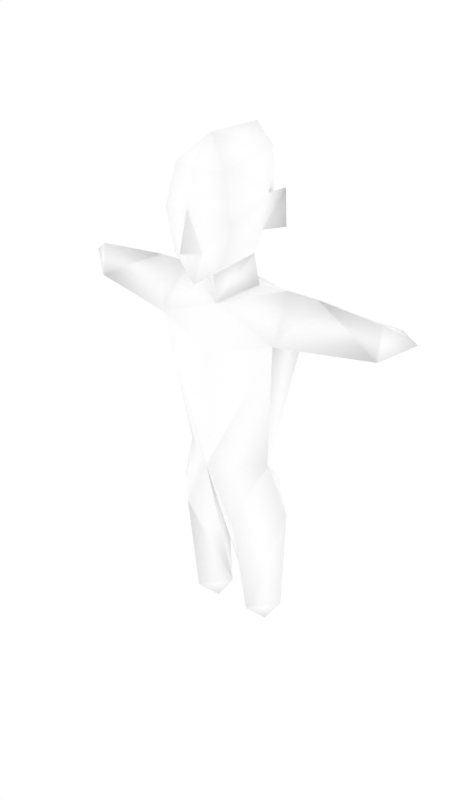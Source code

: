# Source: cadaver.blend  (saved by Blender 2.68.0; exported with 4.5.12 LTS)
import bpy
from mathutils import Matrix  # noqa: F401  (used for matrix-valued properties, if any)

bpy.ops.wm.read_factory_settings(use_empty=True)
scene = bpy.context.scene
scene.name = 'Scene'

# ---- collections
col_collection_1 = bpy.data.collections.new('Collection 1'); scene.collection.children.link(col_collection_1)
col_collection_2 = bpy.data.collections.new('Collection 2'); scene.collection.children.link(col_collection_2)

# ---- materials (node trees are filled in below, after node groups)
mat_npcs = bpy.data.materials.new('npcs')
mat_npcs.alpha_threshold = 0.0
mat_npcs.use_transparent_shadow = False
mat_npcs.diffuse_color = (1.0, 1.0, 1.0, 1.0)
mat_npcs.roughness = 0.5
mat_npcs.line_color = (0.0, 0.0, 0.0, 1.0)

# ---- material node trees

# ---- world
world_world = bpy.data.worlds.new('World'); scene.world = world_world
world_world.color = (1.0, 1.0, 1.0)
world_world.use_sun_shadow = False
world_world.sun_shadow_jitter_overblur = 0.0
world_world.cycles.sampling_method = 'MANUAL'
world_world.cycles.sample_map_resolution = 256

# ---- meshes
me_simplerrig = bpy.data.meshes.new('simplerrig')
me_simplerrig.from_pydata([(-0.2023, 0.02148, 0.3917), (-0.1085, 0.1293, -0.3623), (-0.2246, 0.09167, 0.2423), (-0.2246, -0.0766, 0.2423), (-0.1645, -0.01132, -0.2313), (-0.03244, 0.05215, -0.8118), (-0.1115, 0.1352, -0.8118), (-0.187, 0.05215, -0.8118), (-0.5599, -0.0004837, 0.3814), (-0.6488, 0.052, 0.3269), (-0.5599, -0.01687, 0.2703), (-0.3174, 0.02148, 0.3917), (-0.1097, 0.06316, -0.9213), (-0.09761, -0.1142, -0.4145), (-0.5599, 0.1111, 0.3303), (-0.1097, -0.0477, -0.8118), (-0.09395, 0.02252, 0.3838), (-0.2253, 0.02042, -0.4128), (-0.04096, -0.1843, 0.5302), (-0.09905, -0.01199, 0.4966), (-0.1227, -0.002913, 0.5743), (-0.1424, -0.002913, 0.6916), (-0.08988, 0.08543, 0.8072), (-0.09342, -0.1445, 0.776), (-0.1273, -0.1582, 0.6324), (-0.09789, -0.1515, 0.4959), (0.0, -0.1786, 0.4203), (-0.1187, 0.05503, 0.6412), (0.2023, 0.02148, 0.3917), (0.1085, 0.1293, -0.3623), (0.2246, 0.09167, 0.2423), (0.2246, -0.0766, 0.2423), (0.1645, -0.01132, -0.2313), (0.03244, 0.05215, -0.8118), (0.1115, 0.1352, -0.8118), (0.187, 0.05215, -0.8118), (0.5599, -0.0004837, 0.3814), (0.6488, 0.052, 0.3269), (0.5599, -0.01687, 0.2703), (0.3174, 0.02148, 0.3917), (0.1097, 0.06316, -0.9213), (0.09761, -0.1142, -0.4145), (0.5599, 0.1111, 0.3303), (0.1097, -0.0477, -0.8118), (0.09395, 0.02252, 0.3838), (0.2253, 0.02042, -0.4128), (0.04096, -0.1843, 0.5302), (0.09905, -0.01199, 0.4966), (0.1227, -0.002913, 0.5743), (0.1668, 0.057, 0.5772), (0.1615, 0.057, 0.698), (0.1424, -0.002913, 0.6916), (0.08988, 0.08543, 0.8072), (0.09342, -0.1445, 0.776), (0.1273, -0.1582, 0.6324), (0.09789, -0.1515, 0.4959), (0.1187, 0.05503, 0.6412), (0.0, -0.07517, 0.3279), (0.0, 0.1167, -0.2313), (0.0, -0.1272, -0.2313), (0.0, 0.1484, 0.2094), (0.0, 0.09535, 0.3823), (0.0, -0.0137, -0.4301), (0.0, -0.1258, 0.1745), (0.0, -0.08366, 0.4298), (0.0, -0.2384, 0.5329), (0.0, -0.2035, 0.6636), (0.0, -0.1707, 0.7726), (0.0, -0.09656, 0.8663), (0.0, 0.1206, 0.8606), (0.0, 0.1757, 0.6984), (0.0, 0.08877, 0.5233)], [], [(1, 62, 6), (59, 63, 3), (4, 3, 2), (14, 11, 2), (10, 14, 2), (5, 12, 6), (15, 12, 5), (5, 6, 62), (61, 60, 2), (62, 59, 5), (3, 4, 59), (2, 3, 10), (13, 17, 15), (1, 6, 7), (59, 4, 13), (4, 17, 13), (59, 13, 5), (5, 13, 15), (14, 10, 9), (11, 14, 8), (8, 14, 9), (10, 8, 9), (58, 2, 60), (11, 8, 10), (11, 10, 3), (1, 7, 17), (58, 4, 2), (58, 1, 4), (11, 0, 2), (0, 61, 2), (0, 11, 3), (3, 63, 57), (57, 0, 3), (16, 61, 0), (16, 0, 57), (12, 15, 7), (12, 7, 6), (41, 43, 45), (4, 1, 17), (68, 69, 22), (67, 68, 23), (23, 68, 22), (66, 18, 65), (66, 24, 18), (23, 24, 66), (66, 67, 23), (18, 24, 25), (25, 26, 18), (23, 22, 21), (21, 24, 23), (24, 21, 20), (20, 25, 24), (25, 20, 19), (64, 26, 19), (57, 64, 19), (19, 26, 25), (19, 16, 57), (19, 61, 16), (61, 19, 71), (71, 19, 20), (69, 70, 22), (20, 27, 71), (27, 70, 71), (27, 22, 70), (21, 22, 27), (21, 27, 20), (29, 34, 62), (59, 31, 63), (32, 30, 31), (42, 30, 39), (38, 30, 42), (33, 34, 40), (43, 33, 40), (33, 62, 34), (61, 30, 60), (62, 33, 59), (31, 59, 32), (30, 38, 31), (43, 35, 45), (29, 35, 34), (59, 41, 32), (32, 41, 45), (59, 33, 41), (33, 43, 41), (42, 37, 38), (39, 36, 42), (36, 37, 42), (38, 37, 36), (58, 60, 30), (39, 38, 36), (39, 31, 38), (29, 45, 35), (58, 30, 32), (58, 32, 29), (39, 30, 28), (28, 30, 61), (28, 31, 39), (31, 57, 63), (57, 31, 28), (44, 28, 61), (44, 57, 28), (40, 35, 43), (40, 34, 35), (32, 45, 29), (26, 46, 18), (47, 55, 26), (64, 47, 26), (55, 46, 26), (68, 52, 69), (67, 53, 68), (53, 52, 68), (66, 65, 46), (66, 46, 54), (53, 66, 54), (66, 53, 67), (46, 55, 54), (53, 51, 52), (51, 53, 54), (48, 50, 51), (50, 48, 49), (54, 48, 51), (48, 54, 55), (55, 47, 48), (57, 47, 64), (47, 57, 44), (47, 44, 61), (61, 71, 47), (71, 48, 47), (69, 52, 70), (48, 71, 56), (56, 71, 70), (56, 70, 52), (51, 56, 52), (56, 51, 50), (56, 50, 49), (56, 49, 48), (29, 1, 58), (29, 62, 1), (46, 65, 18), (17, 7, 15)])
me_simplerrig.polygons.foreach_set('use_smooth', [True] * 140)
_uv = me_simplerrig.uv_layers.new(name='UVMap')
_uv.uv.foreach_set('vector', [0.4396, 0.2854, 0.428, 0.2817, 0.4396, 0.2585, 0.4816, 0.2977, 0.4816, 0.3304, 0.5, 0.3361, 0.4632, 0.2977, 0.4483, 0.3361, 0.4615, 0.3361, 0.4483, 0.3112, 0.4361, 0.2983, 0.4303, 0.309, 0.4483, 0.3175, 0.4483, 0.3112, 0.4303, 0.309, 0.428, 0.2585, 0.4396, 0.2509, 0.4396, 0.2585, 0.4632, 0.2585, 0.4632, 0.2509, 0.4757, 0.2585, 0.428, 0.2585, 0.4396, 0.2585, 0.428, 0.2817, 0.48, 0.3481, 0.48, 0.3335, 0.4615, 0.3361, 0.4806, 0.2817, 0.4757, 0.2968, 0.4757, 0.2585, 0.5, 0.3361, 0.4978, 0.2977, 0.4816, 0.2977, 0.4303, 0.309, 0.4303, 0.3204, 0.4483, 0.3175, 0.4632, 0.2843, 0.4516, 0.2825, 0.4632, 0.2585, 0.4396, 0.2854, 0.4396, 0.2585, 0.4507, 0.2585, 0.4757, 0.2968, 0.4632, 0.2968, 0.4632, 0.2843, 0.4632, 0.2968, 0.4516, 0.2825, 0.4632, 0.2843, 0.4757, 0.2968, 0.4632, 0.2843, 0.4757, 0.2585, 0.4757, 0.2585, 0.4632, 0.2843, 0.4632, 0.2585, 0.4483, 0.3112, 0.4483, 0.3175, 0.4541, 0.3137, 0.4361, 0.2983, 0.4483, 0.3112, 0.4527, 0.3059, 0.4527, 0.3059, 0.4483, 0.3112, 0.4541, 0.3137, 0.4483, 0.3175, 0.4527, 0.3215, 0.4541, 0.3137, 0.48, 0.2977, 0.4615, 0.3361, 0.48, 0.3335, 0.4361, 0.3297, 0.4527, 0.3215, 0.4483, 0.3175, 0.4361, 0.3297, 0.4483, 0.3175, 0.4303, 0.3204, 0.4396, 0.2854, 0.4507, 0.2585, 0.4507, 0.2825, 0.48, 0.2977, 0.4632, 0.2977, 0.4615, 0.3361, 0.428, 0.2968, 0.4396, 0.2854, 0.4507, 0.2968, 0.4361, 0.2983, 0.4304, 0.2979, 0.4303, 0.309, 0.4624, 0.3507, 0.48, 0.3481, 0.4615, 0.3361, 0.4304, 0.3317, 0.4361, 0.3297, 0.4303, 0.3204, 0.5, 0.3361, 0.4816, 0.3304, 0.4816, 0.3434, 0.4816, 0.3434, 0.4991, 0.3507, 0.5, 0.3361, 0.4711, 0.3522, 0.48, 0.3481, 0.4624, 0.3507, 0.4902, 0.3518, 0.4991, 0.3507, 0.4816, 0.3434, 0.4632, 0.2509, 0.4632, 0.2585, 0.4516, 0.2585, 0.4396, 0.2509, 0.4507, 0.2585, 0.4396, 0.2585, 0.4881, 0.2843, 0.4881, 0.2585, 0.4997, 0.2825, 0.4507, 0.2968, 0.4396, 0.2854, 0.4507, 0.2825, 0.4309, 0.373, 0.4416, 0.3664, 0.4361, 0.3606, 0.4217, 0.3741, 0.4309, 0.373, 0.423, 0.3654, 0.423, 0.3654, 0.4309, 0.373, 0.4361, 0.3606, 0.3903, 0.3592, 0.3854, 0.3456, 0.3903, 0.3487, 0.3903, 0.3592, 0.376, 0.3559, 0.3854, 0.3456, 0.3774, 0.3738, 0.376, 0.3559, 0.3903, 0.3592, 0.3903, 0.3592, 0.3903, 0.3731, 0.3774, 0.3738, 0.3854, 0.3456, 0.376, 0.3559, 0.3785, 0.3419, 0.3785, 0.3419, 0.3903, 0.3312, 0.3854, 0.3456, 0.423, 0.3654, 0.4361, 0.3606, 0.429, 0.3557, 0.4241, 0.3623, 0.4045, 0.3559, 0.4031, 0.3738, 0.4045, 0.3559, 0.4241, 0.3623, 0.4223, 0.3454, 0.4223, 0.3454, 0.4021, 0.3419, 0.4045, 0.3559, 0.4021, 0.3419, 0.4223, 0.3454, 0.4172, 0.3352, 0.3921, 0.326, 0.3921, 0.3214, 0.3975, 0.33, 0.4206, 0.3298, 0.4205, 0.3368, 0.429, 0.3409, 0.4172, 0.3352, 0.3903, 0.3312, 0.4021, 0.3419, 0.429, 0.3409, 0.43, 0.3329, 0.4206, 0.3298, 0.429, 0.3409, 0.438, 0.3321, 0.43, 0.3329, 0.438, 0.3321, 0.429, 0.3409, 0.4387, 0.3416, 0.4387, 0.3416, 0.429, 0.3409, 0.4289, 0.3464, 0.4416, 0.3664, 0.4443, 0.3536, 0.4361, 0.3606, 0.4289, 0.3464, 0.4324, 0.3513, 0.4387, 0.3416, 0.4324, 0.3513, 0.4443, 0.3536, 0.4387, 0.3416, 0.4324, 0.3513, 0.4361, 0.3606, 0.4443, 0.3536, 0.429, 0.3557, 0.4361, 0.3606, 0.4324, 0.3513, 0.448, 0.3533, 0.4479, 0.3439, 0.4582, 0.3439, 0.4164, 0.2854, 0.4164, 0.2585, 0.428, 0.2817, 0.4816, 0.2977, 0.5, 0.3361, 0.4816, 0.3304, 0.4632, 0.2977, 0.4615, 0.3361, 0.4483, 0.3361, 0.4483, 0.3112, 0.4303, 0.309, 0.4361, 0.2983, 0.4483, 0.3175, 0.4303, 0.309, 0.4483, 0.3112, 0.428, 0.2585, 0.4164, 0.2585, 0.4164, 0.2509, 0.4881, 0.2585, 0.4757, 0.2585, 0.4881, 0.2509, 0.428, 0.2585, 0.428, 0.2817, 0.4164, 0.2585, 0.48, 0.3481, 0.4615, 0.3361, 0.48, 0.3335, 0.4706, 0.2817, 0.4757, 0.2585, 0.4757, 0.2968, 0.5, 0.3361, 0.4816, 0.2977, 0.4978, 0.2977, 0.4303, 0.309, 0.4483, 0.3175, 0.4303, 0.3204, 0.4881, 0.2585, 0.4997, 0.2585, 0.4997, 0.2825, 0.4164, 0.2854, 0.4053, 0.2585, 0.4164, 0.2585, 0.4757, 0.2968, 0.4881, 0.2843, 0.4881, 0.2968, 0.4881, 0.2968, 0.4881, 0.2843, 0.4997, 0.2825, 0.4757, 0.2968, 0.4757, 0.2585, 0.4881, 0.2843, 0.4757, 0.2585, 0.4881, 0.2585, 0.4881, 0.2843, 0.4483, 0.3112, 0.4541, 0.3137, 0.4483, 0.3175, 0.4361, 0.2983, 0.4527, 0.3059, 0.4483, 0.3112, 0.4527, 0.3059, 0.4541, 0.3137, 0.4483, 0.3112, 0.4483, 0.3175, 0.4541, 0.3137, 0.4527, 0.3215, 0.48, 0.2977, 0.48, 0.3335, 0.4615, 0.3361, 0.4361, 0.3297, 0.4483, 0.3175, 0.4527, 0.3215, 0.4361, 0.3297, 0.4303, 0.3204, 0.4483, 0.3175, 0.4164, 0.2854, 0.4053, 0.2825, 0.4053, 0.2585, 0.48, 0.2977, 0.4615, 0.3361, 0.4632, 0.2977, 0.428, 0.2968, 0.4053, 0.2968, 0.4164, 0.2854, 0.4361, 0.2983, 0.4303, 0.309, 0.4304, 0.2979, 0.4624, 0.3507, 0.4615, 0.3361, 0.48, 0.3481, 0.4304, 0.3317, 0.4303, 0.3204, 0.4361, 0.3297, 0.5, 0.3361, 0.4816, 0.3434, 0.4816, 0.3304, 0.4816, 0.3434, 0.5, 0.3361, 0.4991, 0.3507, 0.4711, 0.3522, 0.4624, 0.3507, 0.48, 0.3481, 0.4902, 0.3518, 0.4816, 0.3434, 0.4991, 0.3507, 0.4881, 0.2509, 0.4997, 0.2585, 0.4881, 0.2585, 0.4164, 0.2509, 0.4164, 0.2585, 0.4053, 0.2585, 0.4053, 0.2968, 0.4053, 0.2825, 0.4164, 0.2854, 0.3903, 0.3312, 0.3952, 0.3456, 0.3854, 0.3456, 0.4172, 0.3352, 0.4021, 0.3419, 0.3903, 0.3312, 0.3921, 0.326, 0.3868, 0.33, 0.3921, 0.3214, 0.4021, 0.3419, 0.3952, 0.3456, 0.3903, 0.3312, 0.4309, 0.373, 0.4361, 0.3606, 0.4416, 0.3664, 0.4217, 0.3741, 0.423, 0.3654, 0.4309, 0.373, 0.423, 0.3654, 0.4361, 0.3606, 0.4309, 0.373, 0.3903, 0.3592, 0.3903, 0.3487, 0.3952, 0.3456, 0.3903, 0.3592, 0.3952, 0.3456, 0.4045, 0.3559, 0.4031, 0.3738, 0.3903, 0.3592, 0.4045, 0.3559, 0.3903, 0.3592, 0.4031, 0.3738, 0.3903, 0.3731, 0.3952, 0.3456, 0.4021, 0.3419, 0.4045, 0.3559, 0.423, 0.3654, 0.429, 0.3557, 0.4361, 0.3606, 0.4241, 0.3623, 0.4031, 0.3738, 0.4045, 0.3559, 0.4544, 0.3626, 0.4473, 0.3742, 0.4541, 0.3732, 0.4473, 0.3742, 0.4544, 0.3626, 0.4481, 0.3648, 0.4045, 0.3559, 0.4223, 0.3454, 0.4241, 0.3623, 0.4223, 0.3454, 0.4045, 0.3559, 0.4021, 0.3419, 0.4021, 0.3419, 0.4172, 0.3352, 0.4223, 0.3454, 0.4206, 0.3298, 0.429, 0.3409, 0.4205, 0.3368, 0.429, 0.3409, 0.4206, 0.3298, 0.43, 0.3329, 0.429, 0.3409, 0.43, 0.3329, 0.438, 0.3321, 0.438, 0.3321, 0.4387, 0.3416, 0.429, 0.3409, 0.4387, 0.3416, 0.4289, 0.3464, 0.429, 0.3409, 0.4416, 0.3664, 0.4361, 0.3606, 0.4443, 0.3536, 0.4289, 0.3464, 0.4387, 0.3416, 0.4324, 0.3513, 0.4324, 0.3513, 0.4387, 0.3416, 0.4443, 0.3536, 0.4324, 0.3513, 0.4443, 0.3536, 0.4361, 0.3606, 0.429, 0.3557, 0.4324, 0.3513, 0.4361, 0.3606, 0.4429, 0.3673, 0.4404, 0.374, 0.4473, 0.3742, 0.4429, 0.3673, 0.4473, 0.3742, 0.4481, 0.3648, 0.4429, 0.3673, 0.4481, 0.3648, 0.4439, 0.3595, 0.4164, 0.2854, 0.4396, 0.2854, 0.428, 0.2968, 0.4164, 0.2854, 0.428, 0.2817, 0.4396, 0.2854, 0.3952, 0.3456, 0.3903, 0.3487, 0.3854, 0.3456, 0.4516, 0.2825, 0.4516, 0.2585, 0.4632, 0.2585])
_ca = me_simplerrig.color_attributes.new('Col', 'BYTE_COLOR', 'CORNER')
_ca.data.foreach_set('color', [1.0, 1.0, 1.0, 1.0, 1.0, 1.0, 1.0, 1.0, 1.0, 1.0, 1.0, 1.0, 1.0, 1.0, 1.0, 1.0, 1.0, 1.0, 1.0, 1.0, 1.0, 1.0, 1.0, 1.0, 1.0, 1.0, 1.0, 1.0, 1.0, 1.0, 1.0, 1.0, 1.0, 1.0, 1.0, 1.0, 1.0, 1.0, 1.0, 1.0, 1.0, 1.0, 1.0, 1.0, 1.0, 1.0, 1.0, 1.0, 1.0, 1.0, 1.0, 1.0, 1.0, 1.0, 1.0, 1.0, 1.0, 1.0, 1.0, 1.0, 1.0, 1.0, 1.0, 1.0, 1.0, 1.0, 1.0, 1.0, 1.0, 1.0, 1.0, 1.0, 1.0, 1.0, 1.0, 1.0, 1.0, 1.0, 1.0, 1.0, 1.0, 1.0, 1.0, 1.0, 1.0, 1.0, 1.0, 1.0, 1.0, 1.0, 1.0, 1.0, 1.0, 1.0, 1.0, 1.0, 1.0, 1.0, 1.0, 1.0, 1.0, 1.0, 1.0, 1.0, 1.0, 1.0, 1.0, 1.0, 1.0, 1.0, 1.0, 1.0, 1.0, 1.0, 1.0, 1.0, 1.0, 1.0, 1.0, 1.0, 1.0, 1.0, 1.0, 1.0, 1.0, 1.0, 1.0, 1.0, 1.0, 1.0, 1.0, 1.0, 1.0, 1.0, 1.0, 1.0, 1.0, 1.0, 1.0, 1.0, 1.0, 1.0, 1.0, 1.0, 1.0, 1.0, 1.0, 1.0, 1.0, 1.0, 1.0, 1.0, 1.0, 1.0, 1.0, 1.0, 1.0, 1.0, 1.0, 1.0, 1.0, 1.0, 1.0, 1.0, 1.0, 1.0, 1.0, 1.0, 1.0, 1.0, 1.0, 1.0, 1.0, 1.0, 1.0, 1.0, 1.0, 1.0, 1.0, 1.0, 1.0, 1.0, 1.0, 1.0, 1.0, 1.0, 1.0, 1.0, 1.0, 1.0, 1.0, 1.0, 1.0, 1.0, 1.0, 1.0, 1.0, 1.0, 1.0, 1.0, 1.0, 1.0, 1.0, 1.0, 1.0, 1.0, 1.0, 1.0, 1.0, 1.0, 1.0, 1.0, 1.0, 1.0, 1.0, 1.0, 1.0, 1.0, 1.0, 1.0, 1.0, 1.0, 1.0, 1.0, 1.0, 1.0, 1.0, 1.0, 1.0, 1.0, 1.0, 1.0, 1.0, 1.0, 1.0, 1.0, 1.0, 1.0, 1.0, 1.0, 1.0, 1.0, 1.0, 1.0, 1.0, 1.0, 1.0, 1.0, 1.0, 1.0, 1.0, 1.0, 1.0, 1.0, 1.0, 1.0, 1.0, 1.0, 1.0, 1.0, 1.0, 1.0, 1.0, 1.0, 1.0, 1.0, 1.0, 1.0, 1.0, 1.0, 1.0, 1.0, 1.0, 1.0, 1.0, 1.0, 1.0, 1.0, 1.0, 1.0, 1.0, 1.0, 1.0, 1.0, 1.0, 1.0, 1.0, 1.0, 1.0, 1.0, 1.0, 1.0, 1.0, 1.0, 1.0, 1.0, 1.0, 1.0, 1.0, 1.0, 1.0, 1.0, 1.0, 1.0, 1.0, 1.0, 1.0, 1.0, 1.0, 1.0, 1.0, 1.0, 1.0, 1.0, 1.0, 1.0, 1.0, 1.0, 1.0, 1.0, 1.0, 1.0, 1.0, 1.0, 1.0, 1.0, 1.0, 1.0, 1.0, 1.0, 1.0, 1.0, 1.0, 1.0, 1.0, 1.0, 1.0, 1.0, 1.0, 1.0, 1.0, 1.0, 1.0, 1.0, 1.0, 1.0, 1.0, 1.0, 1.0, 1.0, 1.0, 1.0, 1.0, 1.0, 1.0, 1.0, 1.0, 1.0, 1.0, 1.0, 1.0, 1.0, 1.0, 1.0, 1.0, 1.0, 1.0, 1.0, 1.0, 1.0, 1.0, 1.0, 1.0, 1.0, 1.0, 1.0, 1.0, 1.0, 1.0, 1.0, 1.0, 1.0, 1.0, 1.0, 1.0, 1.0, 1.0, 1.0, 1.0, 1.0, 1.0, 1.0, 1.0, 1.0, 1.0, 1.0, 1.0, 1.0, 1.0, 1.0, 1.0, 1.0, 1.0, 1.0, 1.0, 1.0, 1.0, 1.0, 1.0, 1.0, 1.0, 1.0, 1.0, 1.0, 1.0, 1.0, 1.0, 1.0, 1.0, 1.0, 1.0, 1.0, 1.0, 1.0, 1.0, 1.0, 1.0, 1.0, 1.0, 1.0, 1.0, 1.0, 1.0, 1.0, 1.0, 1.0, 1.0, 1.0, 1.0, 1.0, 1.0, 1.0, 1.0, 1.0, 1.0, 1.0, 1.0, 1.0, 1.0, 1.0, 1.0, 1.0, 1.0, 1.0, 1.0, 1.0, 1.0, 1.0, 1.0, 1.0, 1.0, 1.0, 1.0, 1.0, 1.0, 1.0, 1.0, 1.0, 1.0, 1.0, 1.0, 1.0, 1.0, 1.0, 1.0, 1.0, 1.0, 1.0, 1.0, 1.0, 1.0, 1.0, 1.0, 1.0, 1.0, 1.0, 1.0, 1.0, 1.0, 1.0, 1.0, 1.0, 1.0, 1.0, 1.0, 1.0, 1.0, 1.0, 1.0, 1.0, 1.0, 1.0, 1.0, 1.0, 1.0, 1.0, 1.0, 1.0, 1.0, 1.0, 1.0, 1.0, 1.0, 1.0, 1.0, 1.0, 1.0, 1.0, 1.0, 1.0, 1.0, 1.0, 1.0, 1.0, 1.0, 1.0, 1.0, 1.0, 1.0, 1.0, 1.0, 1.0, 1.0, 1.0, 1.0, 1.0, 1.0, 1.0, 1.0, 1.0, 1.0, 1.0, 1.0, 1.0, 1.0, 1.0, 1.0, 1.0, 1.0, 1.0, 1.0, 1.0, 1.0, 1.0, 1.0, 1.0, 1.0, 1.0, 1.0, 1.0, 1.0, 1.0, 1.0, 1.0, 1.0, 1.0, 1.0, 1.0, 1.0, 1.0, 1.0, 1.0, 1.0, 1.0, 1.0, 1.0, 1.0, 1.0, 1.0, 1.0, 1.0, 1.0, 1.0, 1.0, 1.0, 1.0, 1.0, 1.0, 1.0, 1.0, 1.0, 1.0, 1.0, 1.0, 1.0, 1.0, 1.0, 1.0, 1.0, 1.0, 1.0, 1.0, 1.0, 1.0, 1.0, 1.0, 1.0, 1.0, 1.0, 1.0, 1.0, 1.0, 1.0, 1.0, 1.0, 1.0, 1.0, 1.0, 1.0, 1.0, 1.0, 1.0, 1.0, 1.0, 1.0, 1.0, 1.0, 1.0, 1.0, 1.0, 1.0, 1.0, 1.0, 1.0, 1.0, 1.0, 1.0, 1.0, 1.0, 1.0, 1.0, 1.0, 1.0, 1.0, 1.0, 1.0, 1.0, 1.0, 1.0, 1.0, 1.0, 1.0, 1.0, 1.0, 1.0, 1.0, 1.0, 1.0, 1.0, 1.0, 1.0, 1.0, 1.0, 1.0, 1.0, 1.0, 1.0, 1.0, 1.0, 1.0, 1.0, 1.0, 1.0, 1.0, 1.0, 1.0, 1.0, 1.0, 1.0, 1.0, 1.0, 1.0, 1.0, 1.0, 1.0, 1.0, 1.0, 1.0, 1.0, 1.0, 1.0, 1.0, 1.0, 1.0, 1.0, 1.0, 1.0, 1.0, 1.0, 1.0, 1.0, 1.0, 1.0, 1.0, 1.0, 1.0, 1.0, 1.0, 1.0, 1.0, 1.0, 1.0, 1.0, 1.0, 1.0, 1.0, 1.0, 1.0, 1.0, 1.0, 1.0, 1.0, 1.0, 1.0, 1.0, 1.0, 1.0, 1.0, 1.0, 1.0, 1.0, 1.0, 1.0, 1.0, 1.0, 1.0, 1.0, 1.0, 1.0, 1.0, 1.0, 1.0, 1.0, 1.0, 1.0, 1.0, 1.0, 1.0, 1.0, 1.0, 1.0, 1.0, 1.0, 1.0, 1.0, 1.0, 1.0, 1.0, 1.0, 1.0, 1.0, 1.0, 1.0, 1.0, 1.0, 1.0, 1.0, 1.0, 1.0, 1.0, 1.0, 1.0, 1.0, 1.0, 1.0, 1.0, 1.0, 1.0, 1.0, 1.0, 1.0, 1.0, 1.0, 1.0, 1.0, 1.0, 1.0, 1.0, 1.0, 1.0, 1.0, 1.0, 1.0, 1.0, 1.0, 1.0, 1.0, 1.0, 1.0, 1.0, 1.0, 1.0, 1.0, 1.0, 1.0, 1.0, 1.0, 1.0, 1.0, 1.0, 1.0, 1.0, 1.0, 1.0, 1.0, 1.0, 1.0, 1.0, 1.0, 1.0, 1.0, 1.0, 1.0, 1.0, 1.0, 1.0, 1.0, 1.0, 1.0, 1.0, 1.0, 1.0, 1.0, 1.0, 1.0, 1.0, 1.0, 1.0, 1.0, 1.0, 1.0, 1.0, 1.0, 1.0, 1.0, 1.0, 1.0, 1.0, 1.0, 1.0, 1.0, 1.0, 1.0, 1.0, 1.0, 1.0, 1.0, 1.0, 1.0, 1.0, 1.0, 1.0, 1.0, 1.0, 1.0, 1.0, 1.0, 1.0, 1.0, 1.0, 1.0, 1.0, 1.0, 1.0, 1.0, 1.0, 1.0, 1.0, 1.0, 1.0, 1.0, 1.0, 1.0, 1.0, 1.0, 1.0, 1.0, 1.0, 1.0, 1.0, 1.0, 1.0, 1.0, 1.0, 1.0, 1.0, 1.0, 1.0, 1.0, 1.0, 1.0, 1.0, 1.0, 1.0, 1.0, 1.0, 1.0, 1.0, 1.0, 1.0, 1.0, 1.0, 1.0, 1.0, 1.0, 1.0, 1.0, 1.0, 1.0, 1.0, 1.0, 1.0, 1.0, 1.0, 1.0, 1.0, 1.0, 1.0, 1.0, 1.0, 1.0, 1.0, 1.0, 1.0, 1.0, 1.0, 1.0, 1.0, 1.0, 1.0, 1.0, 1.0, 1.0, 1.0, 1.0, 1.0, 1.0, 1.0, 1.0, 1.0, 1.0, 1.0, 1.0, 1.0, 1.0, 1.0, 1.0, 1.0, 1.0, 1.0, 1.0, 1.0, 1.0, 1.0, 1.0, 1.0, 1.0, 1.0, 1.0, 1.0, 1.0, 1.0, 1.0, 1.0, 1.0, 1.0, 1.0, 1.0, 1.0, 1.0, 1.0, 1.0, 1.0, 1.0, 1.0, 1.0, 1.0, 1.0, 1.0, 1.0, 1.0, 1.0, 1.0, 1.0, 1.0, 1.0, 1.0, 1.0, 1.0, 1.0, 1.0, 1.0, 1.0, 1.0, 1.0, 1.0, 1.0, 1.0, 1.0, 1.0, 1.0, 1.0, 1.0, 1.0, 1.0, 1.0, 1.0, 1.0, 1.0, 1.0, 1.0, 1.0, 1.0, 1.0, 1.0, 1.0, 1.0, 1.0, 1.0, 1.0, 1.0, 1.0, 1.0, 1.0, 1.0, 1.0, 1.0, 1.0, 1.0, 1.0, 1.0, 1.0, 1.0, 1.0, 1.0, 1.0, 1.0, 1.0, 1.0, 1.0, 1.0, 1.0, 1.0, 1.0, 1.0, 1.0, 1.0, 1.0, 1.0, 1.0, 1.0, 1.0, 1.0, 1.0, 1.0, 1.0, 1.0, 1.0, 1.0, 1.0, 1.0, 1.0, 1.0, 1.0, 1.0, 1.0, 1.0, 1.0, 1.0, 1.0, 1.0, 1.0, 1.0, 1.0, 1.0, 1.0, 1.0, 1.0, 1.0, 1.0, 1.0, 1.0, 1.0, 1.0, 1.0, 1.0, 1.0, 1.0, 1.0, 1.0, 1.0, 1.0, 1.0, 1.0, 1.0, 1.0, 1.0, 1.0, 1.0, 1.0, 1.0, 1.0, 1.0, 1.0, 1.0, 1.0, 1.0, 1.0, 1.0, 1.0, 1.0, 1.0, 1.0, 1.0, 1.0, 1.0, 1.0, 1.0, 1.0, 1.0, 1.0, 1.0, 1.0, 1.0, 1.0, 1.0, 1.0, 1.0, 1.0, 1.0, 1.0, 1.0, 1.0, 1.0, 1.0, 1.0, 1.0, 1.0, 1.0, 1.0, 1.0, 1.0, 1.0, 1.0, 1.0, 1.0, 1.0, 1.0, 1.0, 1.0, 1.0, 1.0, 1.0, 1.0, 1.0, 1.0, 1.0, 1.0, 1.0, 1.0, 1.0, 1.0, 1.0, 1.0, 1.0, 1.0, 1.0, 1.0, 1.0, 1.0, 1.0, 1.0, 1.0, 1.0, 1.0, 1.0, 1.0, 1.0, 1.0, 1.0, 1.0, 1.0, 1.0, 1.0, 1.0, 1.0, 1.0, 1.0, 1.0, 1.0, 1.0, 1.0, 1.0, 1.0, 1.0, 1.0, 1.0, 1.0, 1.0, 1.0, 1.0, 1.0, 1.0, 1.0, 1.0, 1.0, 1.0, 1.0, 1.0, 1.0, 1.0, 1.0, 1.0, 1.0, 1.0, 1.0, 1.0, 1.0, 1.0, 1.0, 1.0, 1.0, 1.0, 1.0, 1.0, 1.0, 1.0, 1.0, 1.0, 1.0, 1.0, 1.0, 1.0, 1.0, 1.0, 1.0, 1.0, 1.0, 1.0, 1.0, 1.0, 1.0, 1.0, 1.0, 1.0, 1.0, 1.0, 1.0, 1.0, 1.0, 1.0, 1.0, 1.0, 1.0, 1.0, 1.0, 1.0, 1.0, 1.0, 1.0, 1.0, 1.0, 1.0, 1.0, 1.0, 1.0, 1.0, 1.0, 1.0, 1.0, 1.0, 1.0, 1.0, 1.0, 1.0, 1.0, 1.0, 1.0, 1.0, 1.0, 1.0, 1.0, 1.0, 1.0, 1.0, 1.0, 1.0, 1.0, 1.0, 1.0, 1.0, 1.0, 1.0, 1.0, 1.0, 1.0, 1.0, 1.0, 1.0, 1.0, 1.0, 1.0, 1.0, 1.0, 1.0, 1.0, 1.0, 1.0, 1.0, 1.0, 1.0, 1.0, 1.0, 1.0, 1.0, 1.0, 1.0, 1.0, 1.0, 1.0, 1.0, 1.0, 1.0, 1.0, 1.0, 1.0, 1.0, 1.0, 1.0, 1.0, 1.0, 1.0, 1.0, 1.0, 1.0, 1.0, 1.0, 1.0, 1.0, 1.0, 1.0, 1.0, 1.0, 1.0, 1.0, 1.0, 1.0, 1.0, 1.0, 1.0, 1.0, 1.0, 1.0, 1.0, 1.0, 1.0, 1.0, 1.0, 1.0, 1.0, 1.0, 1.0, 1.0, 1.0, 1.0, 1.0, 1.0, 1.0, 1.0, 1.0, 1.0, 1.0, 1.0, 1.0, 1.0, 1.0, 1.0, 1.0, 1.0, 1.0, 1.0, 1.0, 1.0, 1.0, 1.0, 1.0, 1.0, 1.0, 1.0, 1.0, 1.0, 1.0, 1.0, 1.0, 1.0, 1.0, 1.0, 1.0, 1.0, 1.0, 1.0, 1.0, 1.0, 1.0, 1.0, 1.0, 1.0, 1.0, 1.0, 1.0, 1.0, 1.0, 1.0, 1.0, 1.0, 1.0, 1.0, 1.0, 1.0, 1.0, 1.0, 1.0, 1.0, 1.0, 1.0, 1.0, 1.0, 1.0, 1.0, 1.0, 1.0, 1.0, 1.0, 1.0, 1.0, 1.0, 1.0, 1.0, 1.0, 1.0, 1.0, 1.0, 1.0, 1.0, 1.0, 1.0, 1.0, 1.0, 1.0, 1.0, 1.0, 1.0, 1.0, 1.0, 1.0, 1.0, 1.0, 1.0, 1.0, 1.0, 1.0, 1.0, 1.0, 1.0, 1.0, 1.0, 1.0, 1.0, 1.0, 1.0, 1.0, 1.0, 1.0, 1.0, 1.0, 1.0, 1.0, 1.0, 1.0, 1.0, 1.0, 1.0, 1.0, 1.0, 1.0, 1.0, 1.0, 1.0, 1.0, 1.0, 1.0, 1.0, 1.0, 1.0, 1.0, 1.0, 1.0, 1.0, 1.0, 1.0, 1.0, 1.0, 1.0, 1.0, 1.0, 1.0, 1.0, 1.0, 1.0, 1.0, 1.0, 1.0, 1.0, 1.0, 1.0, 1.0, 1.0, 1.0, 1.0, 1.0, 1.0, 1.0, 1.0, 1.0, 1.0, 1.0, 1.0, 1.0, 1.0, 1.0, 1.0, 1.0, 1.0, 1.0, 1.0, 1.0, 1.0, 1.0, 1.0, 1.0, 1.0, 1.0, 1.0, 1.0, 1.0, 1.0, 1.0, 1.0, 1.0, 1.0, 1.0, 1.0, 1.0, 1.0, 1.0, 1.0, 1.0, 1.0, 1.0, 1.0, 1.0, 1.0, 1.0, 1.0, 1.0, 1.0, 1.0, 1.0, 1.0, 1.0, 1.0, 1.0, 1.0, 1.0, 1.0, 1.0, 1.0, 1.0, 1.0, 1.0, 1.0, 1.0, 1.0, 1.0, 1.0, 1.0, 1.0, 1.0, 1.0, 1.0, 1.0, 1.0, 1.0, 1.0, 1.0, 1.0, 1.0, 1.0, 1.0, 1.0, 1.0, 1.0, 1.0, 1.0, 1.0, 1.0, 1.0, 1.0, 1.0, 1.0, 1.0, 1.0, 1.0, 1.0, 1.0, 1.0, 1.0, 1.0, 1.0, 1.0, 1.0, 1.0, 1.0, 1.0, 1.0, 1.0, 1.0, 1.0, 1.0, 1.0, 1.0, 1.0, 1.0, 1.0, 1.0, 1.0, 1.0, 1.0, 1.0, 1.0, 1.0, 1.0, 1.0, 1.0, 1.0, 1.0, 1.0, 1.0, 1.0, 1.0, 1.0, 1.0, 1.0, 1.0, 1.0, 1.0, 1.0, 1.0, 1.0, 1.0, 1.0, 1.0, 1.0, 1.0, 1.0, 1.0, 1.0, 1.0, 1.0, 1.0])
me_simplerrig.materials.append(mat_npcs)
me_simplerrig.use_remesh_preserve_volume = False
me_simplerrig.use_remesh_preserve_attributes = False
me_simplerrig.use_mirror_x = True
me_simplerrig.auto_texspace = False
me_simplerrig.update()
arm_simplerrig = bpy.data.armatures.new('simplerrig')  # bones are not reproduced

# ---- objects
ob_cadaver = bpy.data.objects.new('cadaver', me_simplerrig)
ob_simplerrig = bpy.data.objects.new('simplerrig', arm_simplerrig)

# ---- transforms, parenting, visibility, modifiers, constraints
ob_cadaver.parent = ob_simplerrig
ob_cadaver.location = (0.0, 0.0, 0.0)
ob_cadaver.lineart.crease_threshold = 0.0
ob_cadaver.use_mesh_mirror_x = True
_vg = ob_cadaver.vertex_groups.new(name='head')
for _i, _w in zip([0, 2, 14, 16, 18, 19, 20, 21, 22, 23, 24, 25, 26, 27, 28, 30, 42, 44, 46, 47, 48, 49, 50, 51, 52, 53, 54, 55, 56, 57, 61, 64, 65, 66, 67, 68, 69, 70, 71], [0.0, 0.007632, 0.003816, 0.2586, 1.0, 1.0, 1.0, 1.0, 1.0, 1.0, 1.0, 1.0, 1.0, 1.0, 0.0, 0.007632, 0.003816, 0.2586, 1.0, 1.0, 1.0, 1.0, 1.0, 1.0, 1.0, 1.0, 1.0, 1.0, 1.0, 1.0, 1.0, 1.0, 1.0, 1.0, 1.0, 1.0, 1.0, 1.0, 1.0]): _vg.add([_i], _w, 'REPLACE')
_vg = ob_cadaver.vertex_groups.new(name='upperribcage')
for _i, _w in zip([0, 2, 3, 11, 14, 16, 18, 19, 20, 21, 22, 23, 24, 25, 26, 27, 28, 30, 31, 39, 42, 44, 46, 47, 48, 49, 50, 51, 52, 53, 54, 55, 56, 57, 61, 63, 64, 65, 66, 67, 68, 69, 70, 71], [0.1862, 1.0, 1.0, 0.0, 0.5, 0.1862, 0.3039, 0.1862, 0.1862, 0.1862, 0.1862, 0.2647, 0.2647, 0.2647, 0.2647, 0.1862, 0.1862, 1.0, 1.0, 0.0, 0.5, 0.1862, 0.3039, 0.1862, 0.1862, 0.1862, 0.1862, 0.1862, 0.1862, 0.2647, 0.2647, 0.2647, 0.1862, 0.3431, 0.9847, 0.5, 0.3431, 0.3431, 0.3431, 0.3431, 0.3431, 0.3431, 0.3431, 0.3431]): _vg.add([_i], _w, 'REPLACE')
_vg = ob_cadaver.vertex_groups.new(name='shoulderRight')
for _i, _w in zip([0, 2, 3, 11, 16, 19, 20, 21, 22, 27, 39, 44, 47, 48, 49, 50, 51, 52, 56, 57, 61, 63, 64, 65, 66, 67, 68, 69, 70, 71], [1.0, 0.0, 1.0, 1.0, 0.0, 0.0, 0.0, 0.0, 0.0, 0.0, 0.0, 0.0, 0.0, 0.0, 0.0, 0.0, 0.0, 0.0, 0.0, 0.0, 0.0, 0.0, 0.0, 0.0, 0.0, 0.0, 0.0, 0.0, 0.0, 0.0]): _vg.add([_i], _w, 'REPLACE')
_vg = ob_cadaver.vertex_groups.new(name='shoulderLeft')
for _i, _w in zip([11, 16, 19, 20, 21, 22, 27, 28, 30, 31, 39, 44, 47, 48, 49, 50, 51, 52, 56, 57, 61, 63, 64, 65, 66, 67, 68, 69, 70, 71], [0.0, 0.0, 0.0, 0.0, 0.0, 0.0, 0.0, 1.0, 0.0, 1.0, 1.0, 0.0, 0.0, 0.0, 0.0, 0.0, 0.0, 0.0, 0.0, 0.0, 0.0, 0.0, 0.0, 0.0, 0.0, 0.0, 0.0, 0.0, 0.0, 0.0]): _vg.add([_i], _w, 'REPLACE')
_vg = ob_cadaver.vertex_groups.new(name='upperarmRight')
for _i, _w in zip([0, 2, 3, 8, 9, 10, 11, 14, 16, 19, 20, 21, 22, 27, 63], [0.0, 1.0, 0.0, 1.0, 1.0, 1.0, 1.0, 1.0, 0.0, 0.0, 0.0, 0.0, 0.0, 0.0, 0.0]): _vg.add([_i], _w, 'REPLACE')
_vg = ob_cadaver.vertex_groups.new(name='upperarmLeft')
for _i, _w in zip([28, 30, 31, 36, 37, 38, 39, 42, 44, 47, 48, 49, 50, 51, 52, 56, 63], [0.0, 1.0, 0.0, 1.0, 1.0, 1.0, 1.0, 1.0, 0.0, 0.0, 0.0, 0.0, 0.0, 0.0, 0.0, 0.0, 0.0]): _vg.add([_i], _w, 'REPLACE')
_vg = ob_cadaver.vertex_groups.new(name='lowerarmRight')
for _i, _w in zip([8, 9, 10, 14], [0.9978, 1.0, 0.06635, 0.0]): _vg.add([_i], _w, 'REPLACE')
_vg = ob_cadaver.vertex_groups.new(name='lowerarmLeft')
for _i, _w in zip([36, 37, 38, 42], [0.9978, 1.0, 0.06635, 0.0]): _vg.add([_i], _w, 'REPLACE')
_vg = ob_cadaver.vertex_groups.new(name='palmRight')
_vg = ob_cadaver.vertex_groups.new(name='palmLeft')
_vg = ob_cadaver.vertex_groups.new(name='thumbbaseRight')
_vg = ob_cadaver.vertex_groups.new(name='thumbbaseLeft')
_vg = ob_cadaver.vertex_groups.new(name='thumbRight')
_vg = ob_cadaver.vertex_groups.new(name='thumbLeft')
_vg = ob_cadaver.vertex_groups.new(name='fingerbaseRight')
_vg = ob_cadaver.vertex_groups.new(name='fingerbaseLeft')
_vg = ob_cadaver.vertex_groups.new(name='fingertipsRight')
_vg = ob_cadaver.vertex_groups.new(name='fingertipsLeft')
_vg = ob_cadaver.vertex_groups.new(name='lowerribcage')
for _i, _w in zip([0, 2, 3, 4, 8, 11, 14, 16, 18, 19, 20, 21, 22, 23, 24, 25, 26, 27, 28, 30, 31, 32, 36, 39, 42, 44, 46, 47, 48, 49, 50, 51, 52, 53, 54, 55, 56, 57, 58, 59, 60, 61, 63, 64, 65, 66, 67, 68, 69, 70, 71], [1.0, 0.9994, 0.9788, 0.2505, 0.0, 1.0, 0.0, 1.0, 0.0, 0.0, 0.0, 0.0, 0.0, 0.0, 0.0, 0.0, 0.0, 0.0, 1.0, 0.9994, 0.9788, 0.2505, 0.0, 1.0, 0.0, 1.0, 0.0, 0.0, 0.0, 0.0, 0.0, 0.0, 0.0, 0.0, 0.0, 0.0, 0.0, 1.0, 0.2478, 0.2203, 0.0, 1.0, 1.0, 0.0, 0.0, 0.0, 0.0, 0.0, 0.0, 0.0, 0.0]): _vg.add([_i], _w, 'REPLACE')
_vg = ob_cadaver.vertex_groups.new(name='lowerback')
for _i, _w in zip([1, 2, 4, 5, 13, 17, 29, 30, 32, 33, 41, 45, 58, 59, 60, 62, 63], [1.0, 0.0, 1.0, 0.0, 1.0, 1.0, 1.0, 0.0, 1.0, 0.0, 1.0, 1.0, 1.0, 1.0, 1.0, 1.0, 0.0]): _vg.add([_i], _w, 'REPLACE')
_vg = ob_cadaver.vertex_groups.new(name='thighLeft')
for _i, _w in zip([0, 4, 5, 7, 11, 13, 16, 18, 19, 20, 21, 22, 23, 24, 25, 26, 27, 28, 29, 30, 31, 32, 33, 34, 35, 39, 40, 41, 43, 44, 45, 46, 47, 48, 49, 50, 51, 52, 53, 54, 55, 56, 57, 58, 59, 61, 62, 63, 64, 65, 66, 67, 68, 69, 70, 71], [0.0, 0.0, 0.0, 0.0, 0.0, 0.07611, 0.0, 0.0, 0.0, 0.0, 0.0, 0.0, 0.0, 0.0, 0.0, 0.0, 0.0, 0.0, 1.0, 0.0, 0.0, 0.7054, 1.0, 1.0, 1.0, 0.0, 1.0, 1.0, 1.0, 0.0, 1.0, 0.0, 0.0, 0.0, 0.0, 0.0, 0.0, 0.0, 0.0, 0.0, 0.0, 0.0, 0.0, 0.0, 0.1522, 0.0, 1.0, 0.0, 0.0, 0.0, 0.0, 0.0, 0.0, 0.0, 0.0, 0.0]): _vg.add([_i], _w, 'REPLACE')
_vg = ob_cadaver.vertex_groups.new(name='thighRight')
for _i, _w in zip([0, 1, 2, 3, 4, 5, 6, 7, 11, 12, 13, 15, 16, 17, 18, 19, 20, 21, 22, 23, 24, 25, 26, 27, 28, 32, 33, 35, 39, 41, 44, 46, 47, 48, 49, 50, 51, 52, 53, 54, 55, 56, 57, 58, 59, 61, 62, 63, 64, 65, 66, 67, 68, 69, 70, 71], [0.0, 1.0, 0.0, 0.0, 0.7054, 1.0, 1.0, 1.0, 0.0, 1.0, 1.0, 1.0, 0.0, 1.0, 0.0, 0.0, 0.0, 0.0, 0.0, 0.0, 0.0, 0.0, 0.0, 0.0, 0.0, 0.0, 0.0, 0.0, 0.0, 0.07611, 0.0, 0.0, 0.0, 0.0, 0.0, 0.0, 0.0, 0.0, 0.0, 0.0, 0.0, 0.0, 0.0, 0.0, 0.1522, 0.0, 1.0, 0.0, 0.0, 0.0, 0.0, 0.0, 0.0, 0.0, 0.0, 0.0]): _vg.add([_i], _w, 'REPLACE')
_vg = ob_cadaver.vertex_groups.new(name='shinRight')
for _i, _w in zip([1, 5, 6, 7, 12, 13, 15, 17, 23, 33, 53, 67, 68], [0.0, 1.0, 0.9999, 1.0, 0.2402, 1.0, 1.0, 0.001482, 0.0, 0.0, 0.0, 0.0, 0.0]): _vg.add([_i], _w, 'REPLACE')
_vg = ob_cadaver.vertex_groups.new(name='shinLeft')
for _i, _w in zip([5, 23, 29, 33, 34, 35, 40, 41, 43, 45, 53, 67, 68], [0.0, 0.0, 0.0, 1.0, 0.9999, 1.0, 0.2402, 1.0, 1.0, 0.001482, 0.0, 0.0, 0.0]): _vg.add([_i], _w, 'REPLACE')
_vg = ob_cadaver.vertex_groups.new(name='tarsalRight')
_vg = ob_cadaver.vertex_groups.new(name='tarsalLeft')
_vg = ob_cadaver.vertex_groups.new(name='toesRight')
_vg = ob_cadaver.vertex_groups.new(name='toesLeft')
_vg = ob_cadaver.vertex_groups.new(name='toeRight')
_vg = ob_cadaver.vertex_groups.new(name='footRight')
for _i, _w in zip([7], [0.0]): _vg.add([_i], _w, 'REPLACE')
_vg = ob_cadaver.vertex_groups.new(name='toeLeft')
_vg = ob_cadaver.vertex_groups.new(name='footLeft')
for _i, _w in zip([35], [0.0]): _vg.add([_i], _w, 'REPLACE')
_m = ob_cadaver.modifiers.new('Armature', 'ARMATURE')
_m.object = ob_simplerrig
ob_simplerrig.location = (0.0, 0.0, 0.0)
ob_simplerrig.show_in_front = True
ob_simplerrig.lineart.crease_threshold = 0.0

# ---- collection membership
col_collection_1.objects.link(ob_cadaver)
col_collection_2.objects.link(ob_simplerrig)

# ---- scene / render settings (as saved in the file)
scene.frame_start = 1; scene.frame_end = 30; scene.frame_set(30)
scene.render.engine = 'BLENDER_EEVEE_NEXT'
scene.render.image_settings.color_mode = 'RGB'
scene.render.image_settings.compression = 100
scene.render.resolution_x = 1080
scene.render.resolution_y = 1920
scene.render.resolution_percentage = 50
scene.render.fps = 60
scene.render.dither_intensity = 0.0
scene.cycles.use_denoising = False
scene.cycles.samples = 10
scene.cycles.sampling_pattern = 'TABULATED_SOBOL'
scene.cycles.light_sampling_threshold = 0.0
scene.cycles.use_adaptive_sampling = False
scene.cycles.use_light_tree = False
scene.cycles.blur_glossy = 0.0
scene.cycles.volume_bounces = 1
scene.cycles.pixel_filter_type = 'GAUSSIAN'
scene.cycles.sample_clamp_indirect = 0.0
scene.view_settings.view_transform = 'Standard'
bpy.context.view_layer.update()

# ---- added for rendering (the .blend has no active camera): camera
cam_auto = bpy.data.cameras.new('AutoCamera')
cam_auto.lens = 50.0
cam_auto.sensor_width = 36.0
cam_auto.clip_end = 1000.0
ob_auto_camera = bpy.data.objects.new('AutoCamera', cam_auto)
scene.collection.objects.link(ob_auto_camera)
ob_auto_camera.location = (2.07945, -2.52668, 1.63605)
ob_auto_camera.rotation_euler = (1.09748, -7.21219e-08, 0.694738)
scene.camera = ob_auto_camera
bpy.context.view_layer.update()
